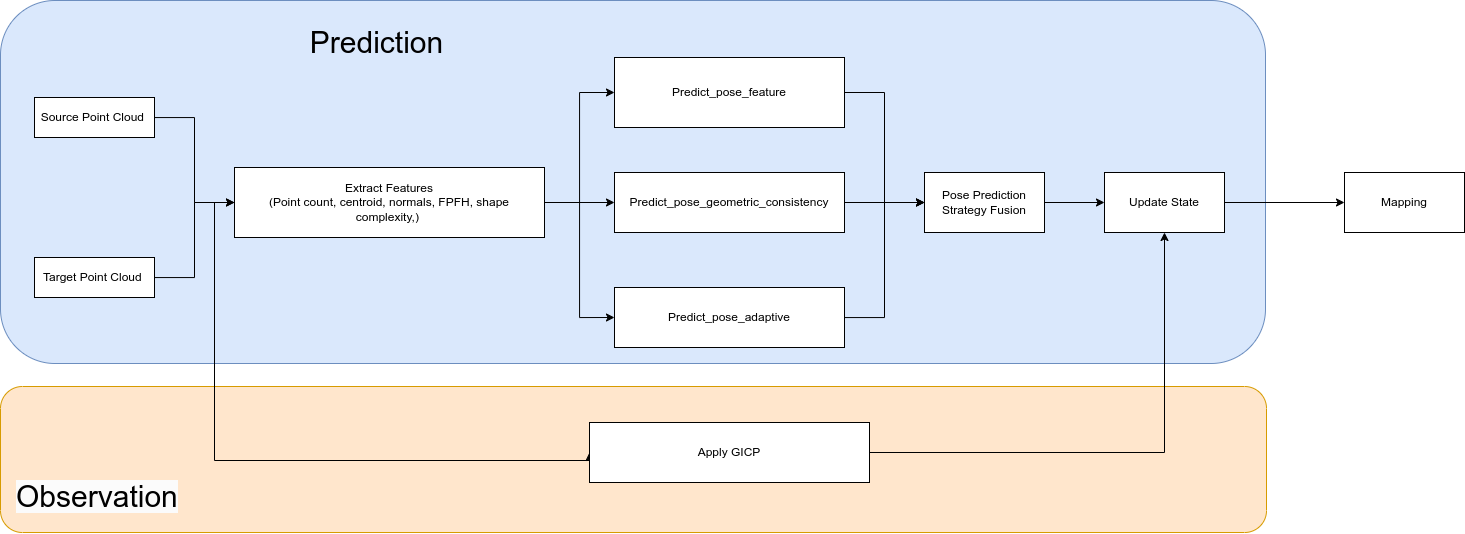

The diagram above was exported from draw.io. Its source (the exported page's mxGraphModel, read from the mxfile embedded in the PNG):
<mxGraphModel dx="2358" dy="1356" grid="0" gridSize="10" guides="1" tooltips="1" connect="1" arrows="1" fold="1" page="1" pageScale="1" pageWidth="1500" pageHeight="600" math="0" shadow="0">
  <root>
    <mxCell id="0" />
    <mxCell id="1" parent="0" />
    <mxCell id="AJWvlEQf0tbkYAs4EcJL-29" value="" style="rounded=1;whiteSpace=wrap;html=1;fillColor=#ffe6cc;strokeColor=#d79b00;" vertex="1" parent="1">
      <mxGeometry x="14" y="424" width="1266" height="146" as="geometry" />
    </mxCell>
    <mxCell id="AJWvlEQf0tbkYAs4EcJL-28" value="" style="rounded=1;whiteSpace=wrap;html=1;fillColor=#dae8fc;strokeColor=#6c8ebf;" vertex="1" parent="1">
      <mxGeometry x="14" y="38" width="1265" height="363" as="geometry" />
    </mxCell>
    <mxCell id="AJWvlEQf0tbkYAs4EcJL-12" style="edgeStyle=orthogonalEdgeStyle;rounded=0;orthogonalLoop=1;jettySize=auto;html=1;entryX=0;entryY=0.5;entryDx=0;entryDy=0;" edge="1" parent="1" source="AJWvlEQf0tbkYAs4EcJL-1" target="AJWvlEQf0tbkYAs4EcJL-3">
      <mxGeometry relative="1" as="geometry" />
    </mxCell>
    <mxCell id="AJWvlEQf0tbkYAs4EcJL-1" value="Source Point Cloud&amp;nbsp;" style="rounded=0;whiteSpace=wrap;html=1;" vertex="1" parent="1">
      <mxGeometry x="48" y="135" width="120" height="40" as="geometry" />
    </mxCell>
    <mxCell id="AJWvlEQf0tbkYAs4EcJL-13" style="edgeStyle=orthogonalEdgeStyle;rounded=0;orthogonalLoop=1;jettySize=auto;html=1;entryX=0;entryY=0.5;entryDx=0;entryDy=0;" edge="1" parent="1" source="AJWvlEQf0tbkYAs4EcJL-2" target="AJWvlEQf0tbkYAs4EcJL-3">
      <mxGeometry relative="1" as="geometry" />
    </mxCell>
    <mxCell id="AJWvlEQf0tbkYAs4EcJL-2" value="Target Point Cloud&amp;nbsp;" style="rounded=0;whiteSpace=wrap;html=1;" vertex="1" parent="1">
      <mxGeometry x="48" y="295" width="120" height="40" as="geometry" />
    </mxCell>
    <mxCell id="AJWvlEQf0tbkYAs4EcJL-14" style="edgeStyle=orthogonalEdgeStyle;rounded=0;orthogonalLoop=1;jettySize=auto;html=1;entryX=0;entryY=0.5;entryDx=0;entryDy=0;" edge="1" parent="1" source="AJWvlEQf0tbkYAs4EcJL-3" target="AJWvlEQf0tbkYAs4EcJL-11">
      <mxGeometry relative="1" as="geometry">
        <Array as="points">
          <mxPoint x="228" y="240" />
          <mxPoint x="228" y="498" />
          <mxPoint x="603" y="498" />
        </Array>
      </mxGeometry>
    </mxCell>
    <mxCell id="AJWvlEQf0tbkYAs4EcJL-15" style="edgeStyle=orthogonalEdgeStyle;rounded=0;orthogonalLoop=1;jettySize=auto;html=1;entryX=0;entryY=0.5;entryDx=0;entryDy=0;" edge="1" parent="1" source="AJWvlEQf0tbkYAs4EcJL-3" target="AJWvlEQf0tbkYAs4EcJL-4">
      <mxGeometry relative="1" as="geometry" />
    </mxCell>
    <mxCell id="AJWvlEQf0tbkYAs4EcJL-16" style="edgeStyle=orthogonalEdgeStyle;rounded=0;orthogonalLoop=1;jettySize=auto;html=1;entryX=0;entryY=0.5;entryDx=0;entryDy=0;" edge="1" parent="1" source="AJWvlEQf0tbkYAs4EcJL-3" target="AJWvlEQf0tbkYAs4EcJL-6">
      <mxGeometry relative="1" as="geometry" />
    </mxCell>
    <mxCell id="AJWvlEQf0tbkYAs4EcJL-17" style="edgeStyle=orthogonalEdgeStyle;rounded=0;orthogonalLoop=1;jettySize=auto;html=1;entryX=0;entryY=0.5;entryDx=0;entryDy=0;" edge="1" parent="1" source="AJWvlEQf0tbkYAs4EcJL-3" target="AJWvlEQf0tbkYAs4EcJL-9">
      <mxGeometry relative="1" as="geometry" />
    </mxCell>
    <mxCell id="AJWvlEQf0tbkYAs4EcJL-3" value="Extract Features&lt;div&gt;(Point count, centroid, normals, FPFH, shape complexity,)&amp;nbsp;&lt;/div&gt;" style="rounded=0;whiteSpace=wrap;html=1;" vertex="1" parent="1">
      <mxGeometry x="248" y="205" width="310" height="70" as="geometry" />
    </mxCell>
    <mxCell id="AJWvlEQf0tbkYAs4EcJL-20" style="edgeStyle=orthogonalEdgeStyle;rounded=0;orthogonalLoop=1;jettySize=auto;html=1;entryX=0;entryY=0.5;entryDx=0;entryDy=0;" edge="1" parent="1" source="AJWvlEQf0tbkYAs4EcJL-4" target="AJWvlEQf0tbkYAs4EcJL-18">
      <mxGeometry relative="1" as="geometry" />
    </mxCell>
    <mxCell id="AJWvlEQf0tbkYAs4EcJL-4" value="Predict_pose_feature" style="rounded=0;whiteSpace=wrap;html=1;" vertex="1" parent="1">
      <mxGeometry x="628" y="95" width="230" height="70" as="geometry" />
    </mxCell>
    <mxCell id="AJWvlEQf0tbkYAs4EcJL-21" style="edgeStyle=orthogonalEdgeStyle;rounded=0;orthogonalLoop=1;jettySize=auto;html=1;" edge="1" parent="1" source="AJWvlEQf0tbkYAs4EcJL-6" target="AJWvlEQf0tbkYAs4EcJL-18">
      <mxGeometry relative="1" as="geometry" />
    </mxCell>
    <mxCell id="AJWvlEQf0tbkYAs4EcJL-6" value="&lt;span style=&quot;text-align: left;&quot;&gt;Predict_pose_geometric_consistency&lt;/span&gt;" style="rounded=0;whiteSpace=wrap;html=1;" vertex="1" parent="1">
      <mxGeometry x="628" y="210" width="230" height="60" as="geometry" />
    </mxCell>
    <mxCell id="AJWvlEQf0tbkYAs4EcJL-22" style="edgeStyle=orthogonalEdgeStyle;rounded=0;orthogonalLoop=1;jettySize=auto;html=1;entryX=0;entryY=0.5;entryDx=0;entryDy=0;" edge="1" parent="1" source="AJWvlEQf0tbkYAs4EcJL-9" target="AJWvlEQf0tbkYAs4EcJL-18">
      <mxGeometry relative="1" as="geometry" />
    </mxCell>
    <mxCell id="AJWvlEQf0tbkYAs4EcJL-9" value="&lt;span style=&quot;text-align: left;&quot;&gt;Predict_pose_adaptive&lt;/span&gt;" style="rounded=0;whiteSpace=wrap;html=1;" vertex="1" parent="1">
      <mxGeometry x="628" y="325" width="230" height="60" as="geometry" />
    </mxCell>
    <mxCell id="AJWvlEQf0tbkYAs4EcJL-25" value="" style="edgeStyle=orthogonalEdgeStyle;rounded=0;orthogonalLoop=1;jettySize=auto;html=1;" edge="1" parent="1" source="AJWvlEQf0tbkYAs4EcJL-10" target="AJWvlEQf0tbkYAs4EcJL-24">
      <mxGeometry relative="1" as="geometry" />
    </mxCell>
    <mxCell id="AJWvlEQf0tbkYAs4EcJL-10" value="Update State" style="rounded=0;whiteSpace=wrap;html=1;" vertex="1" parent="1">
      <mxGeometry x="1118" y="210" width="120" height="60" as="geometry" />
    </mxCell>
    <mxCell id="AJWvlEQf0tbkYAs4EcJL-19" style="edgeStyle=orthogonalEdgeStyle;rounded=0;orthogonalLoop=1;jettySize=auto;html=1;" edge="1" parent="1" source="AJWvlEQf0tbkYAs4EcJL-11" target="AJWvlEQf0tbkYAs4EcJL-10">
      <mxGeometry relative="1" as="geometry" />
    </mxCell>
    <mxCell id="AJWvlEQf0tbkYAs4EcJL-11" value="&lt;span style=&quot;text-align: left;&quot;&gt;Apply GICP&lt;/span&gt;" style="rounded=0;whiteSpace=wrap;html=1;" vertex="1" parent="1">
      <mxGeometry x="603" y="460" width="280" height="60" as="geometry" />
    </mxCell>
    <mxCell id="AJWvlEQf0tbkYAs4EcJL-23" value="" style="edgeStyle=orthogonalEdgeStyle;rounded=0;orthogonalLoop=1;jettySize=auto;html=1;" edge="1" parent="1" source="AJWvlEQf0tbkYAs4EcJL-18" target="AJWvlEQf0tbkYAs4EcJL-10">
      <mxGeometry relative="1" as="geometry" />
    </mxCell>
    <mxCell id="AJWvlEQf0tbkYAs4EcJL-18" value="Pose Prediction Strategy Fusion" style="rounded=0;whiteSpace=wrap;html=1;" vertex="1" parent="1">
      <mxGeometry x="938" y="210" width="120" height="60" as="geometry" />
    </mxCell>
    <mxCell id="AJWvlEQf0tbkYAs4EcJL-24" value="Mapping" style="whiteSpace=wrap;html=1;rounded=0;" vertex="1" parent="1">
      <mxGeometry x="1358" y="210" width="120" height="60" as="geometry" />
    </mxCell>
    <mxCell id="AJWvlEQf0tbkYAs4EcJL-30" value="&lt;font style=&quot;font-size: 30px;&quot;&gt;Prediction&lt;/font&gt;" style="text;html=1;align=center;verticalAlign=middle;whiteSpace=wrap;rounded=0;" vertex="1" parent="1">
      <mxGeometry x="306" y="65" width="169.5" height="30" as="geometry" />
    </mxCell>
    <mxCell id="AJWvlEQf0tbkYAs4EcJL-31" value="&lt;span style=&quot;color: rgb(0, 0, 0); font-family: Helvetica; font-size: 30px; font-style: normal; font-variant-ligatures: normal; font-variant-caps: normal; font-weight: 400; letter-spacing: normal; orphans: 2; text-align: center; text-indent: 0px; text-transform: none; widows: 2; word-spacing: 0px; -webkit-text-stroke-width: 0px; white-space: normal; background-color: rgb(251, 251, 251); text-decoration-thickness: initial; text-decoration-style: initial; text-decoration-color: initial; float: none; display: inline !important;&quot;&gt;Observation&lt;/span&gt;" style="text;whiteSpace=wrap;html=1;fillColor=none;" vertex="1" parent="1">
      <mxGeometry x="27.5029411764707" y="510.00411764705905" width="161" height="58" as="geometry" />
    </mxCell>
  </root>
</mxGraphModel>